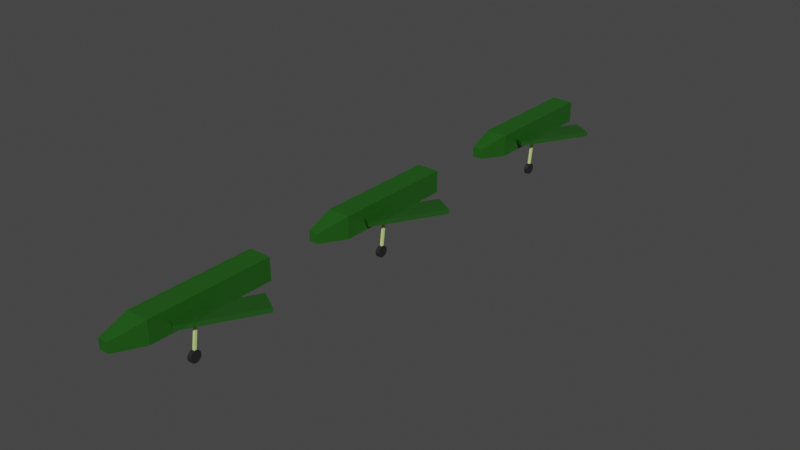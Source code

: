# Source: web-gltf-experiment.blend  (saved by Blender 3.3.6; exported with 4.5.12 LTS)
import bpy
from mathutils import Matrix  # noqa: F401  (used for matrix-valued properties, if any)

bpy.ops.wm.read_factory_settings(use_empty=True)
scene = bpy.context.scene
scene.name = 'Scene'

# ---- materials (node trees are filled in below, after node groups)
mat_material = bpy.data.materials.new('Material')
mat_material.surface_render_method = 'BLENDED'
mat_material.blend_method = 'BLEND'
mat_material.use_backface_culling = True
mat_material.use_transparent_shadow = False
mat_material_003 = bpy.data.materials.new('Material.003')
mat_material_003.use_transparent_shadow = False
mat_material_001 = bpy.data.materials.new('Material.001')
mat_material_001.use_transparent_shadow = False
mat_material_002 = bpy.data.materials.new('Material.002')
mat_material_002.use_transparent_shadow = False

# ---- material node trees
mat_material.use_nodes = True; mat_material.node_tree.nodes.clear()
_N = mat_material.node_tree.nodes; _L = mat_material.node_tree.links
n0 = _N.new('ShaderNodeBsdfPrincipled'); n0.name = 'Principled BSDF'; n0.location = (10, 300)
n0.distribution = 'GGX'
n0.subsurface_method = 'RANDOM_WALK_SKIN'
n0.inputs[0].default_value = (0.01321, 0.09979, 0.007088, 1.0)
n0.inputs[3].default_value = 1.45
n0.inputs[4].default_value = 0.75
n0.inputs[27].default_value = (0.0, 0.0, 0.0, 1.0)
n0.inputs[28].default_value = 1.0
n1 = _N.new('ShaderNodeOutputMaterial'); n1.name = 'Material Output'; n1.location = (300, 300)
_L.new(n0.outputs[0], n1.inputs[0])
n1.is_active_output = True
mat_material_003.use_nodes = True; mat_material_003.node_tree.nodes.clear()
_N = mat_material_003.node_tree.nodes; _L = mat_material_003.node_tree.links
n0 = _N.new('ShaderNodeBsdfPrincipled'); n0.name = 'Principled BSDF'; n0.location = (10, 300)
n0.distribution = 'GGX'
n0.subsurface_method = 'RANDOM_WALK_SKIN'
n0.inputs[0].default_value = (0.01321, 0.09979, 0.007088, 1.0)
n0.inputs[3].default_value = 1.45
n0.inputs[27].default_value = (0.0, 0.0, 0.0, 1.0)
n0.inputs[28].default_value = 1.0
n1 = _N.new('ShaderNodeOutputMaterial'); n1.name = 'Material Output'; n1.location = (300, 300)
_L.new(n0.outputs[0], n1.inputs[0])
n1.is_active_output = True
mat_material_001.use_nodes = True; mat_material_001.node_tree.nodes.clear()
_N = mat_material_001.node_tree.nodes; _L = mat_material_001.node_tree.links
n0 = _N.new('ShaderNodeBsdfPrincipled'); n0.name = 'Principled BSDF'; n0.location = (10, 300)
n0.distribution = 'GGX'
n0.subsurface_method = 'RANDOM_WALK_SKIN'
n0.inputs[0].default_value = (0.6276, 0.8, 0.2725, 1.0)
n0.inputs[3].default_value = 1.45
n0.inputs[27].default_value = (0.0, 0.0, 0.0, 1.0)
n0.inputs[28].default_value = 1.0
n1 = _N.new('ShaderNodeOutputMaterial'); n1.name = 'Material Output'; n1.location = (300, 300)
_L.new(n0.outputs[0], n1.inputs[0])
n1.is_active_output = True
mat_material_002.use_nodes = True; mat_material_002.node_tree.nodes.clear()
_N = mat_material_002.node_tree.nodes; _L = mat_material_002.node_tree.links
n0 = _N.new('ShaderNodeBsdfPrincipled'); n0.name = 'Principled BSDF'; n0.location = (10, 300)
n0.distribution = 'GGX'
n0.subsurface_method = 'RANDOM_WALK_SKIN'
n0.inputs[0].default_value = (0.01855, 0.01855, 0.01855, 1.0)
n0.inputs[3].default_value = 1.45
n0.inputs[27].default_value = (0.0, 0.0, 0.0, 1.0)
n0.inputs[28].default_value = 1.0
n1 = _N.new('ShaderNodeOutputMaterial'); n1.name = 'Material Output'; n1.location = (300, 300)
_L.new(n0.outputs[0], n1.inputs[0])
n1.is_active_output = True

# ---- world
world_world = bpy.data.worlds.new('World'); scene.world = world_world
world_world.use_nodes = True; world_world.node_tree.nodes.clear()
_N = world_world.node_tree.nodes; _L = world_world.node_tree.links
n0 = _N.new('ShaderNodeOutputWorld'); n0.name = 'World Output'; n0.location = (300, 300)
n1 = _N.new('ShaderNodeBackground'); n1.name = 'Background'; n1.location = (10, 300)
n1.inputs[0].default_value = (0.05088, 0.05088, 0.05088, 1.0)
_L.new(n1.outputs[0], n0.inputs[0])
n0.is_active_output = True
world_world.color = (0.05088, 0.05088, 0.05088)
world_world.use_sun_shadow = False
world_world.sun_shadow_jitter_overblur = 0.0

# ---- meshes
me_cube = bpy.data.meshes.new('Cube')
me_cube.from_pydata([(0.2823, 0.1701, -0.03048), (0.2823, 0.1701, 0.03048), (0.006182, 0.3295, -0.03048), (0.006182, 0.3295, 0.03048), (0.8012, 1.069, -0.03048), (0.8012, 1.069, 0.03048), (0.5251, 1.228, -0.03048), (0.5251, 1.228, 0.03048), (0.1359, 0.5542, -0.03048), (0.412, 0.3948, 0.03048), (0.1359, 0.5542, 0.03048), (0.412, 0.3948, -0.03048), (0.1442, 0.2498, -0.03048), (0.1442, 0.2498, 0.03048), (0.6632, 1.149, -0.03048), (0.6632, 1.149, 0.03048), (0.274, 0.4745, -0.03048), (0.274, 0.4745, 0.03048), (0.2823, 0.1701, 0.0), (0.006182, 0.3295, 0.0), (0.5251, 1.228, 0.0), (0.8012, 1.069, 0.0), (0.1359, 0.5542, 0.0), (0.412, 0.3948, 0.0), (0.6632, 1.149, 0.0), (0.1442, 0.2498, 0.0)], [], [(25, 13, 3, 19), (24, 15, 5, 21), (23, 9, 1, 18), (4, 21, 23, 11), (17, 13, 1, 9), (16, 14, 4, 11), (19, 3, 10, 22), (12, 16, 11, 0), (7, 20, 22, 10), (6, 14, 16, 8), (2, 8, 16, 12), (21, 5, 9, 23), (10, 3, 13, 17), (20, 7, 15, 24), (18, 1, 13, 25), (0, 18, 25, 12), (6, 20, 24, 14), (20, 6, 8, 22), (2, 19, 22, 8), (7, 10, 17, 15), (11, 23, 18, 0), (14, 24, 21, 4), (12, 25, 19, 2), (17, 9, 5, 15)])
_uv = me_cube.uv_layers.new(name='UVMap')
_uv.uv.foreach_set('vector', [0.5, 0.125, 0.625, 0.125, 0.625, 0.25, 0.5, 0.25, 0.5, 0.625, 0.625, 0.625, 0.625, 0.75, 0.5, 0.75, 0.5, 0.9375, 0.625, 0.9375, 0.625, 1.0, 0.5, 1.0, 0.375, 0.75, 0.5, 0.75, 0.5, 0.9375, 0.375, 0.9375, 0.8125, 0.625, 0.875, 0.625, 0.875, 0.75, 0.8125, 0.75, 0.1875, 0.625, 0.375, 0.625, 0.375, 0.75, 0.1875, 0.75, 0.5, 0.25, 0.625, 0.25, 0.625, 0.3125, 0.5, 0.3125, 0.125, 0.625, 0.1875, 0.625, 0.1875, 0.75, 0.125, 0.75, 0.625, 0.5, 0.5, 0.5, 0.5, 0.3125, 0.625, 0.3125, 0.375, 0.5, 0.375, 0.625, 0.1875, 0.625, 0.1875, 0.5, 0.125, 0.5, 0.1875, 0.5, 0.1875, 0.625, 0.125, 0.625, 0.5, 0.75, 0.625, 0.75, 0.625, 0.9375, 0.5, 0.9375, 0.8125, 0.5, 0.875, 0.5, 0.875, 0.625, 0.8125, 0.625, 0.5, 0.5, 0.625, 0.5, 0.625, 0.625, 0.5, 0.625, 0.5, 0.0, 0.625, 0.0, 0.625, 0.125, 0.5, 0.125, 0.375, 0.0, 0.5, 0.0, 0.5, 0.125, 0.375, 0.125, 0.375, 0.5, 0.5, 0.5, 0.5, 0.625, 0.375, 0.625, 0.5, 0.5, 0.375, 0.5, 0.375, 0.3125, 0.5, 0.3125, 0.375, 0.25, 0.5, 0.25, 0.5, 0.3125, 0.375, 0.3125, 0.625, 0.5, 0.8125, 0.5, 0.8125, 0.625, 0.625, 0.625, 0.375, 0.9375, 0.5, 0.9375, 0.5, 1.0, 0.375, 1.0, 0.375, 0.625, 0.5, 0.625, 0.5, 0.75, 0.375, 0.75, 0.375, 0.125, 0.5, 0.125, 0.5, 0.25, 0.375, 0.25, 0.8125, 0.625, 0.8125, 0.75, 0.625, 0.75, 0.625, 0.625])
me_cube.materials.append(mat_material)
me_cube.update()
me_cube_001 = bpy.data.meshes.new('Cube.001')
me_cube_001.from_pydata([(-0.1371, -1.067, -0.06815), (-0.1371, -1.067, 0.06815), (-0.3048, 1.067, -0.1515), (-0.3048, 1.067, 0.1515), (0.1371, -1.067, -0.06815), (0.1371, -1.067, 0.06815), (0.3048, 1.067, -0.1515), (0.3048, 1.067, 0.1515), (-0.3048, -0.6313, -0.1515), (-0.3048, -0.6313, 0.1515), (0.3048, -0.6313, -0.1515), (0.3048, -0.6313, 0.1515)], [], [(8, 9, 3, 2), (2, 3, 7, 6), (10, 11, 5, 4), (4, 5, 1, 0), (8, 10, 4, 0), (11, 9, 1, 5), (7, 3, 9, 11), (2, 6, 10, 8), (6, 7, 11, 10), (0, 1, 9, 8)])
_uv = me_cube_001.uv_layers.new(name='UVMap')
_uv.uv.foreach_set('vector', [0.375, 0.05104, 0.625, 0.05104, 0.625, 0.25, 0.375, 0.25, 0.375, 0.25, 0.625, 0.25, 0.625, 0.5, 0.375, 0.5, 0.375, 0.699, 0.625, 0.699, 0.625, 0.75, 0.375, 0.75, 0.375, 0.75, 0.625, 0.75, 0.625, 1.0, 0.375, 1.0, 0.125, 0.699, 0.375, 0.699, 0.375, 0.75, 0.125, 0.75, 0.625, 0.699, 0.875, 0.699, 0.875, 0.75, 0.625, 0.75, 0.625, 0.5, 0.875, 0.5, 0.875, 0.699, 0.625, 0.699, 0.125, 0.5, 0.375, 0.5, 0.375, 0.699, 0.125, 0.699, 0.375, 0.5, 0.625, 0.5, 0.625, 0.699, 0.375, 0.699, 0.375, 0.0, 0.625, 0.0, 0.625, 0.05104, 0.375, 0.05104])
me_cube_001.materials.append(mat_material_003)
me_cube_001.update()
me_cube_002 = bpy.data.meshes.new('Cube.002')
me_cube_002.from_pydata([(-0.01524, -0.01524, -0.4604), (-0.01524, -0.01524, 0.0), (-0.01524, 0.01524, -0.4604), (-0.01524, 0.01524, 0.0), (0.01524, -0.01524, -0.4604), (0.01524, -0.01524, 0.0), (0.01524, 0.01524, -0.4604), (0.01524, 0.01524, 0.0)], [], [(0, 1, 3, 2), (2, 3, 7, 6), (6, 7, 5, 4), (4, 5, 1, 0), (2, 6, 4, 0), (7, 3, 1, 5)])
_uv = me_cube_002.uv_layers.new(name='UVMap')
_uv.uv.foreach_set('vector', [0.375, 0.0, 0.625, 0.0, 0.625, 0.25, 0.375, 0.25, 0.375, 0.25, 0.625, 0.25, 0.625, 0.5, 0.375, 0.5, 0.375, 0.5, 0.625, 0.5, 0.625, 0.75, 0.375, 0.75, 0.375, 0.75, 0.625, 0.75, 0.625, 1.0, 0.375, 1.0, 0.125, 0.5, 0.375, 0.5, 0.375, 0.75, 0.125, 0.75, 0.625, 0.5, 0.875, 0.5, 0.875, 0.75, 0.625, 0.75])
me_cube_002.materials.append(mat_material_001)
me_cube_002.update()
me_cylinder_001 = bpy.data.meshes.new('Cylinder.001')
me_cylinder_001.from_pydata([(2.642e-09, 0.07568, -0.02458), (-1.825e-09, 0.07568, 0.02458), (0.01476, 0.07422, -0.02458), (0.01476, 0.07422, 0.02458), (0.02896, 0.06992, -0.02458), (0.02896, 0.06992, 0.02458), (0.04204, 0.06292, -0.02458), (0.04204, 0.06292, 0.02458), (0.05351, 0.05351, -0.02458), (0.05351, 0.05351, 0.02458), (0.06292, 0.04204, -0.02458), (0.06292, 0.04204, 0.02458), (0.06992, 0.02896, -0.02458), (0.06992, 0.02896, 0.02458), (0.07422, 0.01476, -0.02458), (0.07422, 0.01476, 0.02458), (0.07568, 3.401e-09, -0.02458), (0.07568, -1.067e-09, 0.02458), (0.07422, -0.01476, -0.02458), (0.07422, -0.01476, 0.02458), (0.06992, -0.02896, -0.02458), (0.06992, -0.02896, 0.02458), (0.06292, -0.04204, -0.02458), (0.06292, -0.04204, 0.02458), (0.05351, -0.05351, -0.02458), (0.05351, -0.05351, 0.02458), (0.04204, -0.06292, -0.02458), (0.04204, -0.06292, 0.02458), (0.02896, -0.06992, -0.02458), (0.02896, -0.06992, 0.02458), (0.01476, -0.07422, -0.02458), (0.01476, -0.07422, 0.02458), (2.642e-09, -0.07568, -0.02458), (-1.825e-09, -0.07568, 0.02458), (-0.01476, -0.07422, -0.02458), (-0.01476, -0.07422, 0.02458), (-0.02896, -0.06992, -0.02458), (-0.02896, -0.06992, 0.02458), (-0.04204, -0.06292, -0.02458), (-0.04204, -0.06292, 0.02458), (-0.05351, -0.05351, -0.02458), (-0.05351, -0.05351, 0.02458), (-0.06292, -0.04204, -0.02458), (-0.06292, -0.04204, 0.02458), (-0.06992, -0.02896, -0.02458), (-0.06992, -0.02896, 0.02458), (-0.07422, -0.01476, -0.02458), (-0.07422, -0.01476, 0.02458), (-0.07568, 3.401e-09, -0.02458), (-0.07568, -1.067e-09, 0.02458), (-0.07422, 0.01476, -0.02458), (-0.07422, 0.01476, 0.02458), (-0.06992, 0.02896, -0.02458), (-0.06992, 0.02896, 0.02458), (-0.06292, 0.04204, -0.02458), (-0.06292, 0.04204, 0.02458), (-0.05351, 0.05351, -0.02458), (-0.05351, 0.05351, 0.02458), (-0.04204, 0.06292, -0.02458), (-0.04204, 0.06292, 0.02458), (-0.02896, 0.06992, -0.02458), (-0.02896, 0.06992, 0.02458), (-0.01476, 0.07422, -0.02458), (-0.01476, 0.07422, 0.02458)], [], [(0, 1, 3, 2), (2, 3, 5, 4), (4, 5, 7, 6), (6, 7, 9, 8), (8, 9, 11, 10), (10, 11, 13, 12), (12, 13, 15, 14), (14, 15, 17, 16), (16, 17, 19, 18), (18, 19, 21, 20), (20, 21, 23, 22), (22, 23, 25, 24), (24, 25, 27, 26), (26, 27, 29, 28), (28, 29, 31, 30), (30, 31, 33, 32), (32, 33, 35, 34), (34, 35, 37, 36), (36, 37, 39, 38), (38, 39, 41, 40), (40, 41, 43, 42), (42, 43, 45, 44), (44, 45, 47, 46), (46, 47, 49, 48), (48, 49, 51, 50), (50, 51, 53, 52), (52, 53, 55, 54), (54, 55, 57, 56), (56, 57, 59, 58), (58, 59, 61, 60), (3, 1, 63, 61, 59, 57, 55, 53, 51, 49, 47, 45, 43, 41, 39, 37, 35, 33, 31, 29, 27, 25, 23, 21, 19, 17, 15, 13, 11, 9, 7, 5), (60, 61, 63, 62), (62, 63, 1, 0), (0, 2, 4, 6, 8, 10, 12, 14, 16, 18, 20, 22, 24, 26, 28, 30, 32, 34, 36, 38, 40, 42, 44, 46, 48, 50, 52, 54, 56, 58, 60, 62)])
_uv = me_cylinder_001.uv_layers.new(name='UVMap')
_uv.uv.foreach_set('vector', [1.0, 0.5, 1.0, 1.0, 0.9688, 1.0, 0.9688, 0.5, 0.9688, 0.5, 0.9688, 1.0, 0.9375, 1.0, 0.9375, 0.5, 0.9375, 0.5, 0.9375, 1.0, 0.9062, 1.0, 0.9062, 0.5, 0.9062, 0.5, 0.9062, 1.0, 0.875, 1.0, 0.875, 0.5, 0.875, 0.5, 0.875, 1.0, 0.8438, 1.0, 0.8438, 0.5, 0.8438, 0.5, 0.8438, 1.0, 0.8125, 1.0, 0.8125, 0.5, 0.8125, 0.5, 0.8125, 1.0, 0.7812, 1.0, 0.7812, 0.5, 0.7812, 0.5, 0.7812, 1.0, 0.75, 1.0, 0.75, 0.5, 0.75, 0.5, 0.75, 1.0, 0.7188, 1.0, 0.7188, 0.5, 0.7188, 0.5, 0.7188, 1.0, 0.6875, 1.0, 0.6875, 0.5, 0.6875, 0.5, 0.6875, 1.0, 0.6562, 1.0, 0.6562, 0.5, 0.6562, 0.5, 0.6562, 1.0, 0.625, 1.0, 0.625, 0.5, 0.625, 0.5, 0.625, 1.0, 0.5938, 1.0, 0.5938, 0.5, 0.5938, 0.5, 0.5938, 1.0, 0.5625, 1.0, 0.5625, 0.5, 0.5625, 0.5, 0.5625, 1.0, 0.5312, 1.0, 0.5312, 0.5, 0.5312, 0.5, 0.5312, 1.0, 0.5, 1.0, 0.5, 0.5, 0.5, 0.5, 0.5, 1.0, 0.4688, 1.0, 0.4688, 0.5, 0.4688, 0.5, 0.4688, 1.0, 0.4375, 1.0, 0.4375, 0.5, 0.4375, 0.5, 0.4375, 1.0, 0.4062, 1.0, 0.4062, 0.5, 0.4062, 0.5, 0.4062, 1.0, 0.375, 1.0, 0.375, 0.5, 0.375, 0.5, 0.375, 1.0, 0.3438, 1.0, 0.3438, 0.5, 0.3438, 0.5, 0.3438, 1.0, 0.3125, 1.0, 0.3125, 0.5, 0.3125, 0.5, 0.3125, 1.0, 0.2812, 1.0, 0.2812, 0.5, 0.2812, 0.5, 0.2812, 1.0, 0.25, 1.0, 0.25, 0.5, 0.25, 0.5, 0.25, 1.0, 0.2188, 1.0, 0.2188, 0.5, 0.2188, 0.5, 0.2188, 1.0, 0.1875, 1.0, 0.1875, 0.5, 0.1875, 0.5, 0.1875, 1.0, 0.1562, 1.0, 0.1562, 0.5, 0.1562, 0.5, 0.1562, 1.0, 0.125, 1.0, 0.125, 0.5, 0.125, 0.5, 0.125, 1.0, 0.09375, 1.0, 0.09375, 0.5, 0.09375, 0.5, 0.09375, 1.0, 0.0625, 1.0, 0.0625, 0.5, 0.2968, 0.4854, 0.25, 0.49, 0.2032, 0.4854, 0.1582, 0.4717, 0.1167, 0.4496, 0.08029, 0.4197, 0.05045, 0.3833, 0.02827, 0.3418, 0.01461, 0.2968, 0.01, 0.25, 0.01461, 0.2032, 0.02827, 0.1582, 0.05045, 0.1167, 0.08029, 0.08029, 0.1167, 0.05045, 0.1582, 0.02827, 0.2032, 0.01461, 0.25, 0.01, 0.2968, 0.01461, 0.3418, 0.02827, 0.3833, 0.05045, 0.4197, 0.08029, 0.4496, 0.1167, 0.4717, 0.1582, 0.4854, 0.2032, 0.49, 0.25, 0.4854, 0.2968, 0.4717, 0.3418, 0.4496, 0.3833, 0.4197, 0.4197, 0.3833, 0.4496, 0.3418, 0.4717, 0.0625, 0.5, 0.0625, 1.0, 0.03125, 1.0, 0.03125, 0.5, 0.03125, 0.5, 0.03125, 1.0, 0.0, 1.0, 0.0, 0.5, 0.75, 0.49, 0.7968, 0.4854, 0.8418, 0.4717, 0.8833, 0.4496, 0.9197, 0.4197, 0.9496, 0.3833, 0.9717, 0.3418, 0.9854, 0.2968, 0.99, 0.25, 0.9854, 0.2032, 0.9717, 0.1582, 0.9496, 0.1167, 0.9197, 0.08029, 0.8833, 0.05045, 0.8418, 0.02827, 0.7968, 0.01461, 0.75, 0.01, 0.7032, 0.01461, 0.6582, 0.02827, 0.6167, 0.05045, 0.5803, 0.08029, 0.5504, 0.1167, 0.5283, 0.1582, 0.5146, 0.2032, 0.51, 0.25, 0.5146, 0.2968, 0.5283, 0.3418, 0.5504, 0.3833, 0.5803, 0.4197, 0.6167, 0.4496, 0.6582, 0.4717, 0.7032, 0.4854])
me_cylinder_001.materials.append(mat_material_002)
me_cylinder_001.update()
me_cube_003 = bpy.data.meshes.new('Cube.003')
me_cube_003.from_pydata([(0.2823, 0.1701, -0.03048), (0.2823, 0.1701, 0.03048), (0.006182, 0.3295, -0.03048), (0.006182, 0.3295, 0.03048), (0.8012, 1.069, -0.03048), (0.8012, 1.069, 0.03048), (0.5251, 1.228, -0.03048), (0.5251, 1.228, 0.03048), (0.1359, 0.5542, -0.03048), (0.412, 0.3948, 0.03048), (0.1359, 0.5542, 0.03048), (0.412, 0.3948, -0.03048), (0.1442, 0.2498, -0.03048), (0.1442, 0.2498, 0.03048), (0.6632, 1.149, -0.03048), (0.6632, 1.149, 0.03048), (0.274, 0.4745, -0.03048), (0.274, 0.4745, 0.03048), (0.2823, 0.1701, 0.0), (0.006182, 0.3295, 0.0), (0.5251, 1.228, 0.0), (0.8012, 1.069, 0.0), (0.1359, 0.5542, 0.0), (0.412, 0.3948, 0.0), (0.6632, 1.149, 0.0), (0.1442, 0.2498, 0.0)], [], [(25, 13, 3, 19), (24, 15, 5, 21), (23, 9, 1, 18), (4, 21, 23, 11), (17, 13, 1, 9), (16, 14, 4, 11), (19, 3, 10, 22), (12, 16, 11, 0), (7, 20, 22, 10), (6, 14, 16, 8), (2, 8, 16, 12), (21, 5, 9, 23), (10, 3, 13, 17), (20, 7, 15, 24), (18, 1, 13, 25), (0, 18, 25, 12), (6, 20, 24, 14), (20, 6, 8, 22), (2, 19, 22, 8), (7, 10, 17, 15), (11, 23, 18, 0), (14, 24, 21, 4), (12, 25, 19, 2), (17, 9, 5, 15)])
_uv = me_cube_003.uv_layers.new(name='UVMap')
_uv.uv.foreach_set('vector', [0.5, 0.125, 0.625, 0.125, 0.625, 0.25, 0.5, 0.25, 0.5, 0.625, 0.625, 0.625, 0.625, 0.75, 0.5, 0.75, 0.5, 0.9375, 0.625, 0.9375, 0.625, 1.0, 0.5, 1.0, 0.375, 0.75, 0.5, 0.75, 0.5, 0.9375, 0.375, 0.9375, 0.8125, 0.625, 0.875, 0.625, 0.875, 0.75, 0.8125, 0.75, 0.1875, 0.625, 0.375, 0.625, 0.375, 0.75, 0.1875, 0.75, 0.5, 0.25, 0.625, 0.25, 0.625, 0.3125, 0.5, 0.3125, 0.125, 0.625, 0.1875, 0.625, 0.1875, 0.75, 0.125, 0.75, 0.625, 0.5, 0.5, 0.5, 0.5, 0.3125, 0.625, 0.3125, 0.375, 0.5, 0.375, 0.625, 0.1875, 0.625, 0.1875, 0.5, 0.125, 0.5, 0.1875, 0.5, 0.1875, 0.625, 0.125, 0.625, 0.5, 0.75, 0.625, 0.75, 0.625, 0.9375, 0.5, 0.9375, 0.8125, 0.5, 0.875, 0.5, 0.875, 0.625, 0.8125, 0.625, 0.5, 0.5, 0.625, 0.5, 0.625, 0.625, 0.5, 0.625, 0.5, 0.0, 0.625, 0.0, 0.625, 0.125, 0.5, 0.125, 0.375, 0.0, 0.5, 0.0, 0.5, 0.125, 0.375, 0.125, 0.375, 0.5, 0.5, 0.5, 0.5, 0.625, 0.375, 0.625, 0.5, 0.5, 0.375, 0.5, 0.375, 0.3125, 0.5, 0.3125, 0.375, 0.25, 0.5, 0.25, 0.5, 0.3125, 0.375, 0.3125, 0.625, 0.5, 0.8125, 0.5, 0.8125, 0.625, 0.625, 0.625, 0.375, 0.9375, 0.5, 0.9375, 0.5, 1.0, 0.375, 1.0, 0.375, 0.625, 0.5, 0.625, 0.5, 0.75, 0.375, 0.75, 0.375, 0.125, 0.5, 0.125, 0.5, 0.25, 0.375, 0.25, 0.8125, 0.625, 0.8125, 0.75, 0.625, 0.75, 0.625, 0.625])
me_cube_003.materials.append(mat_material)
me_cube_003.update()
me_cube_004 = bpy.data.meshes.new('Cube.004')
me_cube_004.from_pydata([(-0.1371, -1.067, -0.06815), (-0.1371, -1.067, 0.06815), (-0.3048, 1.067, -0.1515), (-0.3048, 1.067, 0.1515), (0.1371, -1.067, -0.06815), (0.1371, -1.067, 0.06815), (0.3048, 1.067, -0.1515), (0.3048, 1.067, 0.1515), (-0.3048, -0.6313, -0.1515), (-0.3048, -0.6313, 0.1515), (0.3048, -0.6313, -0.1515), (0.3048, -0.6313, 0.1515)], [], [(8, 9, 3, 2), (2, 3, 7, 6), (10, 11, 5, 4), (4, 5, 1, 0), (8, 10, 4, 0), (11, 9, 1, 5), (7, 3, 9, 11), (2, 6, 10, 8), (6, 7, 11, 10), (0, 1, 9, 8)])
_uv = me_cube_004.uv_layers.new(name='UVMap')
_uv.uv.foreach_set('vector', [0.375, 0.05104, 0.625, 0.05104, 0.625, 0.25, 0.375, 0.25, 0.375, 0.25, 0.625, 0.25, 0.625, 0.5, 0.375, 0.5, 0.375, 0.699, 0.625, 0.699, 0.625, 0.75, 0.375, 0.75, 0.375, 0.75, 0.625, 0.75, 0.625, 1.0, 0.375, 1.0, 0.125, 0.699, 0.375, 0.699, 0.375, 0.75, 0.125, 0.75, 0.625, 0.699, 0.875, 0.699, 0.875, 0.75, 0.625, 0.75, 0.625, 0.5, 0.875, 0.5, 0.875, 0.699, 0.625, 0.699, 0.125, 0.5, 0.375, 0.5, 0.375, 0.699, 0.125, 0.699, 0.375, 0.5, 0.625, 0.5, 0.625, 0.699, 0.375, 0.699, 0.375, 0.0, 0.625, 0.0, 0.625, 0.05104, 0.375, 0.05104])
me_cube_004.materials.append(mat_material_003)
me_cube_004.update()
me_cube_005 = bpy.data.meshes.new('Cube.005')
me_cube_005.from_pydata([(-0.01524, -0.01524, -0.4604), (-0.01524, -0.01524, 0.0), (-0.01524, 0.01524, -0.4604), (-0.01524, 0.01524, 0.0), (0.01524, -0.01524, -0.4604), (0.01524, -0.01524, 0.0), (0.01524, 0.01524, -0.4604), (0.01524, 0.01524, 0.0)], [], [(0, 1, 3, 2), (2, 3, 7, 6), (6, 7, 5, 4), (4, 5, 1, 0), (2, 6, 4, 0), (7, 3, 1, 5)])
_uv = me_cube_005.uv_layers.new(name='UVMap')
_uv.uv.foreach_set('vector', [0.375, 0.0, 0.625, 0.0, 0.625, 0.25, 0.375, 0.25, 0.375, 0.25, 0.625, 0.25, 0.625, 0.5, 0.375, 0.5, 0.375, 0.5, 0.625, 0.5, 0.625, 0.75, 0.375, 0.75, 0.375, 0.75, 0.625, 0.75, 0.625, 1.0, 0.375, 1.0, 0.125, 0.5, 0.375, 0.5, 0.375, 0.75, 0.125, 0.75, 0.625, 0.5, 0.875, 0.5, 0.875, 0.75, 0.625, 0.75])
me_cube_005.materials.append(mat_material_001)
me_cube_005.update()
me_cylinder_002 = bpy.data.meshes.new('Cylinder.002')
me_cylinder_002.from_pydata([(2.642e-09, 0.07568, -0.02458), (-1.825e-09, 0.07568, 0.02458), (0.01476, 0.07422, -0.02458), (0.01476, 0.07422, 0.02458), (0.02896, 0.06992, -0.02458), (0.02896, 0.06992, 0.02458), (0.04204, 0.06292, -0.02458), (0.04204, 0.06292, 0.02458), (0.05351, 0.05351, -0.02458), (0.05351, 0.05351, 0.02458), (0.06292, 0.04204, -0.02458), (0.06292, 0.04204, 0.02458), (0.06992, 0.02896, -0.02458), (0.06992, 0.02896, 0.02458), (0.07422, 0.01476, -0.02458), (0.07422, 0.01476, 0.02458), (0.07568, 3.401e-09, -0.02458), (0.07568, -1.067e-09, 0.02458), (0.07422, -0.01476, -0.02458), (0.07422, -0.01476, 0.02458), (0.06992, -0.02896, -0.02458), (0.06992, -0.02896, 0.02458), (0.06292, -0.04204, -0.02458), (0.06292, -0.04204, 0.02458), (0.05351, -0.05351, -0.02458), (0.05351, -0.05351, 0.02458), (0.04204, -0.06292, -0.02458), (0.04204, -0.06292, 0.02458), (0.02896, -0.06992, -0.02458), (0.02896, -0.06992, 0.02458), (0.01476, -0.07422, -0.02458), (0.01476, -0.07422, 0.02458), (2.642e-09, -0.07568, -0.02458), (-1.825e-09, -0.07568, 0.02458), (-0.01476, -0.07422, -0.02458), (-0.01476, -0.07422, 0.02458), (-0.02896, -0.06992, -0.02458), (-0.02896, -0.06992, 0.02458), (-0.04204, -0.06292, -0.02458), (-0.04204, -0.06292, 0.02458), (-0.05351, -0.05351, -0.02458), (-0.05351, -0.05351, 0.02458), (-0.06292, -0.04204, -0.02458), (-0.06292, -0.04204, 0.02458), (-0.06992, -0.02896, -0.02458), (-0.06992, -0.02896, 0.02458), (-0.07422, -0.01476, -0.02458), (-0.07422, -0.01476, 0.02458), (-0.07568, 3.401e-09, -0.02458), (-0.07568, -1.067e-09, 0.02458), (-0.07422, 0.01476, -0.02458), (-0.07422, 0.01476, 0.02458), (-0.06992, 0.02896, -0.02458), (-0.06992, 0.02896, 0.02458), (-0.06292, 0.04204, -0.02458), (-0.06292, 0.04204, 0.02458), (-0.05351, 0.05351, -0.02458), (-0.05351, 0.05351, 0.02458), (-0.04204, 0.06292, -0.02458), (-0.04204, 0.06292, 0.02458), (-0.02896, 0.06992, -0.02458), (-0.02896, 0.06992, 0.02458), (-0.01476, 0.07422, -0.02458), (-0.01476, 0.07422, 0.02458)], [], [(0, 1, 3, 2), (2, 3, 5, 4), (4, 5, 7, 6), (6, 7, 9, 8), (8, 9, 11, 10), (10, 11, 13, 12), (12, 13, 15, 14), (14, 15, 17, 16), (16, 17, 19, 18), (18, 19, 21, 20), (20, 21, 23, 22), (22, 23, 25, 24), (24, 25, 27, 26), (26, 27, 29, 28), (28, 29, 31, 30), (30, 31, 33, 32), (32, 33, 35, 34), (34, 35, 37, 36), (36, 37, 39, 38), (38, 39, 41, 40), (40, 41, 43, 42), (42, 43, 45, 44), (44, 45, 47, 46), (46, 47, 49, 48), (48, 49, 51, 50), (50, 51, 53, 52), (52, 53, 55, 54), (54, 55, 57, 56), (56, 57, 59, 58), (58, 59, 61, 60), (3, 1, 63, 61, 59, 57, 55, 53, 51, 49, 47, 45, 43, 41, 39, 37, 35, 33, 31, 29, 27, 25, 23, 21, 19, 17, 15, 13, 11, 9, 7, 5), (60, 61, 63, 62), (62, 63, 1, 0), (0, 2, 4, 6, 8, 10, 12, 14, 16, 18, 20, 22, 24, 26, 28, 30, 32, 34, 36, 38, 40, 42, 44, 46, 48, 50, 52, 54, 56, 58, 60, 62)])
_uv = me_cylinder_002.uv_layers.new(name='UVMap')
_uv.uv.foreach_set('vector', [1.0, 0.5, 1.0, 1.0, 0.9688, 1.0, 0.9688, 0.5, 0.9688, 0.5, 0.9688, 1.0, 0.9375, 1.0, 0.9375, 0.5, 0.9375, 0.5, 0.9375, 1.0, 0.9062, 1.0, 0.9062, 0.5, 0.9062, 0.5, 0.9062, 1.0, 0.875, 1.0, 0.875, 0.5, 0.875, 0.5, 0.875, 1.0, 0.8438, 1.0, 0.8438, 0.5, 0.8438, 0.5, 0.8438, 1.0, 0.8125, 1.0, 0.8125, 0.5, 0.8125, 0.5, 0.8125, 1.0, 0.7812, 1.0, 0.7812, 0.5, 0.7812, 0.5, 0.7812, 1.0, 0.75, 1.0, 0.75, 0.5, 0.75, 0.5, 0.75, 1.0, 0.7188, 1.0, 0.7188, 0.5, 0.7188, 0.5, 0.7188, 1.0, 0.6875, 1.0, 0.6875, 0.5, 0.6875, 0.5, 0.6875, 1.0, 0.6562, 1.0, 0.6562, 0.5, 0.6562, 0.5, 0.6562, 1.0, 0.625, 1.0, 0.625, 0.5, 0.625, 0.5, 0.625, 1.0, 0.5938, 1.0, 0.5938, 0.5, 0.5938, 0.5, 0.5938, 1.0, 0.5625, 1.0, 0.5625, 0.5, 0.5625, 0.5, 0.5625, 1.0, 0.5312, 1.0, 0.5312, 0.5, 0.5312, 0.5, 0.5312, 1.0, 0.5, 1.0, 0.5, 0.5, 0.5, 0.5, 0.5, 1.0, 0.4688, 1.0, 0.4688, 0.5, 0.4688, 0.5, 0.4688, 1.0, 0.4375, 1.0, 0.4375, 0.5, 0.4375, 0.5, 0.4375, 1.0, 0.4062, 1.0, 0.4062, 0.5, 0.4062, 0.5, 0.4062, 1.0, 0.375, 1.0, 0.375, 0.5, 0.375, 0.5, 0.375, 1.0, 0.3438, 1.0, 0.3438, 0.5, 0.3438, 0.5, 0.3438, 1.0, 0.3125, 1.0, 0.3125, 0.5, 0.3125, 0.5, 0.3125, 1.0, 0.2812, 1.0, 0.2812, 0.5, 0.2812, 0.5, 0.2812, 1.0, 0.25, 1.0, 0.25, 0.5, 0.25, 0.5, 0.25, 1.0, 0.2188, 1.0, 0.2188, 0.5, 0.2188, 0.5, 0.2188, 1.0, 0.1875, 1.0, 0.1875, 0.5, 0.1875, 0.5, 0.1875, 1.0, 0.1562, 1.0, 0.1562, 0.5, 0.1562, 0.5, 0.1562, 1.0, 0.125, 1.0, 0.125, 0.5, 0.125, 0.5, 0.125, 1.0, 0.09375, 1.0, 0.09375, 0.5, 0.09375, 0.5, 0.09375, 1.0, 0.0625, 1.0, 0.0625, 0.5, 0.2968, 0.4854, 0.25, 0.49, 0.2032, 0.4854, 0.1582, 0.4717, 0.1167, 0.4496, 0.08029, 0.4197, 0.05045, 0.3833, 0.02827, 0.3418, 0.01461, 0.2968, 0.01, 0.25, 0.01461, 0.2032, 0.02827, 0.1582, 0.05045, 0.1167, 0.08029, 0.08029, 0.1167, 0.05045, 0.1582, 0.02827, 0.2032, 0.01461, 0.25, 0.01, 0.2968, 0.01461, 0.3418, 0.02827, 0.3833, 0.05045, 0.4197, 0.08029, 0.4496, 0.1167, 0.4717, 0.1582, 0.4854, 0.2032, 0.49, 0.25, 0.4854, 0.2968, 0.4717, 0.3418, 0.4496, 0.3833, 0.4197, 0.4197, 0.3833, 0.4496, 0.3418, 0.4717, 0.0625, 0.5, 0.0625, 1.0, 0.03125, 1.0, 0.03125, 0.5, 0.03125, 0.5, 0.03125, 1.0, 0.0, 1.0, 0.0, 0.5, 0.75, 0.49, 0.7968, 0.4854, 0.8418, 0.4717, 0.8833, 0.4496, 0.9197, 0.4197, 0.9496, 0.3833, 0.9717, 0.3418, 0.9854, 0.2968, 0.99, 0.25, 0.9854, 0.2032, 0.9717, 0.1582, 0.9496, 0.1167, 0.9197, 0.08029, 0.8833, 0.05045, 0.8418, 0.02827, 0.7968, 0.01461, 0.75, 0.01, 0.7032, 0.01461, 0.6582, 0.02827, 0.6167, 0.05045, 0.5803, 0.08029, 0.5504, 0.1167, 0.5283, 0.1582, 0.5146, 0.2032, 0.51, 0.25, 0.5146, 0.2968, 0.5283, 0.3418, 0.5504, 0.3833, 0.5803, 0.4197, 0.6167, 0.4496, 0.6582, 0.4717, 0.7032, 0.4854])
me_cylinder_002.materials.append(mat_material_002)
me_cylinder_002.update()
me_cube_006 = bpy.data.meshes.new('Cube.006')
me_cube_006.from_pydata([(0.2823, 0.1701, -0.03048), (0.2823, 0.1701, 0.03048), (0.006182, 0.3295, -0.03048), (0.006182, 0.3295, 0.03048), (0.8012, 1.069, -0.03048), (0.8012, 1.069, 0.03048), (0.5251, 1.228, -0.03048), (0.5251, 1.228, 0.03048), (0.1359, 0.5542, -0.03048), (0.412, 0.3948, 0.03048), (0.1359, 0.5542, 0.03048), (0.412, 0.3948, -0.03048), (0.1442, 0.2498, -0.03048), (0.1442, 0.2498, 0.03048), (0.6632, 1.149, -0.03048), (0.6632, 1.149, 0.03048), (0.274, 0.4745, -0.03048), (0.274, 0.4745, 0.03048), (0.2823, 0.1701, 0.0), (0.006182, 0.3295, 0.0), (0.5251, 1.228, 0.0), (0.8012, 1.069, 0.0), (0.1359, 0.5542, 0.0), (0.412, 0.3948, 0.0), (0.6632, 1.149, 0.0), (0.1442, 0.2498, 0.0)], [], [(25, 13, 3, 19), (24, 15, 5, 21), (23, 9, 1, 18), (4, 21, 23, 11), (17, 13, 1, 9), (16, 14, 4, 11), (19, 3, 10, 22), (12, 16, 11, 0), (7, 20, 22, 10), (6, 14, 16, 8), (2, 8, 16, 12), (21, 5, 9, 23), (10, 3, 13, 17), (20, 7, 15, 24), (18, 1, 13, 25), (0, 18, 25, 12), (6, 20, 24, 14), (20, 6, 8, 22), (2, 19, 22, 8), (7, 10, 17, 15), (11, 23, 18, 0), (14, 24, 21, 4), (12, 25, 19, 2), (17, 9, 5, 15)])
_uv = me_cube_006.uv_layers.new(name='UVMap')
_uv.uv.foreach_set('vector', [0.5, 0.125, 0.625, 0.125, 0.625, 0.25, 0.5, 0.25, 0.5, 0.625, 0.625, 0.625, 0.625, 0.75, 0.5, 0.75, 0.5, 0.9375, 0.625, 0.9375, 0.625, 1.0, 0.5, 1.0, 0.375, 0.75, 0.5, 0.75, 0.5, 0.9375, 0.375, 0.9375, 0.8125, 0.625, 0.875, 0.625, 0.875, 0.75, 0.8125, 0.75, 0.1875, 0.625, 0.375, 0.625, 0.375, 0.75, 0.1875, 0.75, 0.5, 0.25, 0.625, 0.25, 0.625, 0.3125, 0.5, 0.3125, 0.125, 0.625, 0.1875, 0.625, 0.1875, 0.75, 0.125, 0.75, 0.625, 0.5, 0.5, 0.5, 0.5, 0.3125, 0.625, 0.3125, 0.375, 0.5, 0.375, 0.625, 0.1875, 0.625, 0.1875, 0.5, 0.125, 0.5, 0.1875, 0.5, 0.1875, 0.625, 0.125, 0.625, 0.5, 0.75, 0.625, 0.75, 0.625, 0.9375, 0.5, 0.9375, 0.8125, 0.5, 0.875, 0.5, 0.875, 0.625, 0.8125, 0.625, 0.5, 0.5, 0.625, 0.5, 0.625, 0.625, 0.5, 0.625, 0.5, 0.0, 0.625, 0.0, 0.625, 0.125, 0.5, 0.125, 0.375, 0.0, 0.5, 0.0, 0.5, 0.125, 0.375, 0.125, 0.375, 0.5, 0.5, 0.5, 0.5, 0.625, 0.375, 0.625, 0.5, 0.5, 0.375, 0.5, 0.375, 0.3125, 0.5, 0.3125, 0.375, 0.25, 0.5, 0.25, 0.5, 0.3125, 0.375, 0.3125, 0.625, 0.5, 0.8125, 0.5, 0.8125, 0.625, 0.625, 0.625, 0.375, 0.9375, 0.5, 0.9375, 0.5, 1.0, 0.375, 1.0, 0.375, 0.625, 0.5, 0.625, 0.5, 0.75, 0.375, 0.75, 0.375, 0.125, 0.5, 0.125, 0.5, 0.25, 0.375, 0.25, 0.8125, 0.625, 0.8125, 0.75, 0.625, 0.75, 0.625, 0.625])
me_cube_006.materials.append(mat_material)
me_cube_006.update()
me_cube_007 = bpy.data.meshes.new('Cube.007')
me_cube_007.from_pydata([(-0.1371, -1.067, -0.06815), (-0.1371, -1.067, 0.06815), (-0.3048, 1.067, -0.1515), (-0.3048, 1.067, 0.1515), (0.1371, -1.067, -0.06815), (0.1371, -1.067, 0.06815), (0.3048, 1.067, -0.1515), (0.3048, 1.067, 0.1515), (-0.3048, -0.6313, -0.1515), (-0.3048, -0.6313, 0.1515), (0.3048, -0.6313, -0.1515), (0.3048, -0.6313, 0.1515)], [], [(8, 9, 3, 2), (2, 3, 7, 6), (10, 11, 5, 4), (4, 5, 1, 0), (8, 10, 4, 0), (11, 9, 1, 5), (7, 3, 9, 11), (2, 6, 10, 8), (6, 7, 11, 10), (0, 1, 9, 8)])
_uv = me_cube_007.uv_layers.new(name='UVMap')
_uv.uv.foreach_set('vector', [0.375, 0.05104, 0.625, 0.05104, 0.625, 0.25, 0.375, 0.25, 0.375, 0.25, 0.625, 0.25, 0.625, 0.5, 0.375, 0.5, 0.375, 0.699, 0.625, 0.699, 0.625, 0.75, 0.375, 0.75, 0.375, 0.75, 0.625, 0.75, 0.625, 1.0, 0.375, 1.0, 0.125, 0.699, 0.375, 0.699, 0.375, 0.75, 0.125, 0.75, 0.625, 0.699, 0.875, 0.699, 0.875, 0.75, 0.625, 0.75, 0.625, 0.5, 0.875, 0.5, 0.875, 0.699, 0.625, 0.699, 0.125, 0.5, 0.375, 0.5, 0.375, 0.699, 0.125, 0.699, 0.375, 0.5, 0.625, 0.5, 0.625, 0.699, 0.375, 0.699, 0.375, 0.0, 0.625, 0.0, 0.625, 0.05104, 0.375, 0.05104])
me_cube_007.materials.append(mat_material_003)
me_cube_007.update()
me_cube_008 = bpy.data.meshes.new('Cube.008')
me_cube_008.from_pydata([(-0.01524, -0.01524, -0.4604), (-0.01524, -0.01524, 0.0), (-0.01524, 0.01524, -0.4604), (-0.01524, 0.01524, 0.0), (0.01524, -0.01524, -0.4604), (0.01524, -0.01524, 0.0), (0.01524, 0.01524, -0.4604), (0.01524, 0.01524, 0.0)], [], [(0, 1, 3, 2), (2, 3, 7, 6), (6, 7, 5, 4), (4, 5, 1, 0), (2, 6, 4, 0), (7, 3, 1, 5)])
_uv = me_cube_008.uv_layers.new(name='UVMap')
_uv.uv.foreach_set('vector', [0.375, 0.0, 0.625, 0.0, 0.625, 0.25, 0.375, 0.25, 0.375, 0.25, 0.625, 0.25, 0.625, 0.5, 0.375, 0.5, 0.375, 0.5, 0.625, 0.5, 0.625, 0.75, 0.375, 0.75, 0.375, 0.75, 0.625, 0.75, 0.625, 1.0, 0.375, 1.0, 0.125, 0.5, 0.375, 0.5, 0.375, 0.75, 0.125, 0.75, 0.625, 0.5, 0.875, 0.5, 0.875, 0.75, 0.625, 0.75])
me_cube_008.materials.append(mat_material_001)
me_cube_008.update()
me_cylinder_003 = bpy.data.meshes.new('Cylinder.003')
me_cylinder_003.from_pydata([(2.642e-09, 0.07568, -0.02458), (-1.825e-09, 0.07568, 0.02458), (0.01476, 0.07422, -0.02458), (0.01476, 0.07422, 0.02458), (0.02896, 0.06992, -0.02458), (0.02896, 0.06992, 0.02458), (0.04204, 0.06292, -0.02458), (0.04204, 0.06292, 0.02458), (0.05351, 0.05351, -0.02458), (0.05351, 0.05351, 0.02458), (0.06292, 0.04204, -0.02458), (0.06292, 0.04204, 0.02458), (0.06992, 0.02896, -0.02458), (0.06992, 0.02896, 0.02458), (0.07422, 0.01476, -0.02458), (0.07422, 0.01476, 0.02458), (0.07568, 3.401e-09, -0.02458), (0.07568, -1.067e-09, 0.02458), (0.07422, -0.01476, -0.02458), (0.07422, -0.01476, 0.02458), (0.06992, -0.02896, -0.02458), (0.06992, -0.02896, 0.02458), (0.06292, -0.04204, -0.02458), (0.06292, -0.04204, 0.02458), (0.05351, -0.05351, -0.02458), (0.05351, -0.05351, 0.02458), (0.04204, -0.06292, -0.02458), (0.04204, -0.06292, 0.02458), (0.02896, -0.06992, -0.02458), (0.02896, -0.06992, 0.02458), (0.01476, -0.07422, -0.02458), (0.01476, -0.07422, 0.02458), (2.642e-09, -0.07568, -0.02458), (-1.825e-09, -0.07568, 0.02458), (-0.01476, -0.07422, -0.02458), (-0.01476, -0.07422, 0.02458), (-0.02896, -0.06992, -0.02458), (-0.02896, -0.06992, 0.02458), (-0.04204, -0.06292, -0.02458), (-0.04204, -0.06292, 0.02458), (-0.05351, -0.05351, -0.02458), (-0.05351, -0.05351, 0.02458), (-0.06292, -0.04204, -0.02458), (-0.06292, -0.04204, 0.02458), (-0.06992, -0.02896, -0.02458), (-0.06992, -0.02896, 0.02458), (-0.07422, -0.01476, -0.02458), (-0.07422, -0.01476, 0.02458), (-0.07568, 3.401e-09, -0.02458), (-0.07568, -1.067e-09, 0.02458), (-0.07422, 0.01476, -0.02458), (-0.07422, 0.01476, 0.02458), (-0.06992, 0.02896, -0.02458), (-0.06992, 0.02896, 0.02458), (-0.06292, 0.04204, -0.02458), (-0.06292, 0.04204, 0.02458), (-0.05351, 0.05351, -0.02458), (-0.05351, 0.05351, 0.02458), (-0.04204, 0.06292, -0.02458), (-0.04204, 0.06292, 0.02458), (-0.02896, 0.06992, -0.02458), (-0.02896, 0.06992, 0.02458), (-0.01476, 0.07422, -0.02458), (-0.01476, 0.07422, 0.02458)], [], [(0, 1, 3, 2), (2, 3, 5, 4), (4, 5, 7, 6), (6, 7, 9, 8), (8, 9, 11, 10), (10, 11, 13, 12), (12, 13, 15, 14), (14, 15, 17, 16), (16, 17, 19, 18), (18, 19, 21, 20), (20, 21, 23, 22), (22, 23, 25, 24), (24, 25, 27, 26), (26, 27, 29, 28), (28, 29, 31, 30), (30, 31, 33, 32), (32, 33, 35, 34), (34, 35, 37, 36), (36, 37, 39, 38), (38, 39, 41, 40), (40, 41, 43, 42), (42, 43, 45, 44), (44, 45, 47, 46), (46, 47, 49, 48), (48, 49, 51, 50), (50, 51, 53, 52), (52, 53, 55, 54), (54, 55, 57, 56), (56, 57, 59, 58), (58, 59, 61, 60), (3, 1, 63, 61, 59, 57, 55, 53, 51, 49, 47, 45, 43, 41, 39, 37, 35, 33, 31, 29, 27, 25, 23, 21, 19, 17, 15, 13, 11, 9, 7, 5), (60, 61, 63, 62), (62, 63, 1, 0), (0, 2, 4, 6, 8, 10, 12, 14, 16, 18, 20, 22, 24, 26, 28, 30, 32, 34, 36, 38, 40, 42, 44, 46, 48, 50, 52, 54, 56, 58, 60, 62)])
_uv = me_cylinder_003.uv_layers.new(name='UVMap')
_uv.uv.foreach_set('vector', [1.0, 0.5, 1.0, 1.0, 0.9688, 1.0, 0.9688, 0.5, 0.9688, 0.5, 0.9688, 1.0, 0.9375, 1.0, 0.9375, 0.5, 0.9375, 0.5, 0.9375, 1.0, 0.9062, 1.0, 0.9062, 0.5, 0.9062, 0.5, 0.9062, 1.0, 0.875, 1.0, 0.875, 0.5, 0.875, 0.5, 0.875, 1.0, 0.8438, 1.0, 0.8438, 0.5, 0.8438, 0.5, 0.8438, 1.0, 0.8125, 1.0, 0.8125, 0.5, 0.8125, 0.5, 0.8125, 1.0, 0.7812, 1.0, 0.7812, 0.5, 0.7812, 0.5, 0.7812, 1.0, 0.75, 1.0, 0.75, 0.5, 0.75, 0.5, 0.75, 1.0, 0.7188, 1.0, 0.7188, 0.5, 0.7188, 0.5, 0.7188, 1.0, 0.6875, 1.0, 0.6875, 0.5, 0.6875, 0.5, 0.6875, 1.0, 0.6562, 1.0, 0.6562, 0.5, 0.6562, 0.5, 0.6562, 1.0, 0.625, 1.0, 0.625, 0.5, 0.625, 0.5, 0.625, 1.0, 0.5938, 1.0, 0.5938, 0.5, 0.5938, 0.5, 0.5938, 1.0, 0.5625, 1.0, 0.5625, 0.5, 0.5625, 0.5, 0.5625, 1.0, 0.5312, 1.0, 0.5312, 0.5, 0.5312, 0.5, 0.5312, 1.0, 0.5, 1.0, 0.5, 0.5, 0.5, 0.5, 0.5, 1.0, 0.4688, 1.0, 0.4688, 0.5, 0.4688, 0.5, 0.4688, 1.0, 0.4375, 1.0, 0.4375, 0.5, 0.4375, 0.5, 0.4375, 1.0, 0.4062, 1.0, 0.4062, 0.5, 0.4062, 0.5, 0.4062, 1.0, 0.375, 1.0, 0.375, 0.5, 0.375, 0.5, 0.375, 1.0, 0.3438, 1.0, 0.3438, 0.5, 0.3438, 0.5, 0.3438, 1.0, 0.3125, 1.0, 0.3125, 0.5, 0.3125, 0.5, 0.3125, 1.0, 0.2812, 1.0, 0.2812, 0.5, 0.2812, 0.5, 0.2812, 1.0, 0.25, 1.0, 0.25, 0.5, 0.25, 0.5, 0.25, 1.0, 0.2188, 1.0, 0.2188, 0.5, 0.2188, 0.5, 0.2188, 1.0, 0.1875, 1.0, 0.1875, 0.5, 0.1875, 0.5, 0.1875, 1.0, 0.1562, 1.0, 0.1562, 0.5, 0.1562, 0.5, 0.1562, 1.0, 0.125, 1.0, 0.125, 0.5, 0.125, 0.5, 0.125, 1.0, 0.09375, 1.0, 0.09375, 0.5, 0.09375, 0.5, 0.09375, 1.0, 0.0625, 1.0, 0.0625, 0.5, 0.2968, 0.4854, 0.25, 0.49, 0.2032, 0.4854, 0.1582, 0.4717, 0.1167, 0.4496, 0.08029, 0.4197, 0.05045, 0.3833, 0.02827, 0.3418, 0.01461, 0.2968, 0.01, 0.25, 0.01461, 0.2032, 0.02827, 0.1582, 0.05045, 0.1167, 0.08029, 0.08029, 0.1167, 0.05045, 0.1582, 0.02827, 0.2032, 0.01461, 0.25, 0.01, 0.2968, 0.01461, 0.3418, 0.02827, 0.3833, 0.05045, 0.4197, 0.08029, 0.4496, 0.1167, 0.4717, 0.1582, 0.4854, 0.2032, 0.49, 0.25, 0.4854, 0.2968, 0.4717, 0.3418, 0.4496, 0.3833, 0.4197, 0.4197, 0.3833, 0.4496, 0.3418, 0.4717, 0.0625, 0.5, 0.0625, 1.0, 0.03125, 1.0, 0.03125, 0.5, 0.03125, 0.5, 0.03125, 1.0, 0.0, 1.0, 0.0, 0.5, 0.75, 0.49, 0.7968, 0.4854, 0.8418, 0.4717, 0.8833, 0.4496, 0.9197, 0.4197, 0.9496, 0.3833, 0.9717, 0.3418, 0.9854, 0.2968, 0.99, 0.25, 0.9854, 0.2032, 0.9717, 0.1582, 0.9496, 0.1167, 0.9197, 0.08029, 0.8833, 0.05045, 0.8418, 0.02827, 0.7968, 0.01461, 0.75, 0.01, 0.7032, 0.01461, 0.6582, 0.02827, 0.6167, 0.05045, 0.5803, 0.08029, 0.5504, 0.1167, 0.5283, 0.1582, 0.5146, 0.2032, 0.51, 0.25, 0.5146, 0.2968, 0.5283, 0.3418, 0.5504, 0.3833, 0.5803, 0.4197, 0.6167, 0.4496, 0.6582, 0.4717, 0.7032, 0.4854])
me_cylinder_003.materials.append(mat_material_002)
me_cylinder_003.update()

# ---- objects
ob_cube = bpy.data.objects.new('Cube', me_cube)
ob_empty = bpy.data.objects.new('Empty', None)
ob_cube_001 = bpy.data.objects.new('Cube.001', me_cube_001)
ob_cube_002 = bpy.data.objects.new('Cube.002', me_cube_002)
ob_cylinder = bpy.data.objects.new('Cylinder', me_cylinder_001)
ob_cube_003 = bpy.data.objects.new('Cube.003', me_cube_003)
ob_empty_001 = bpy.data.objects.new('Empty.001', None)
ob_cube_004 = bpy.data.objects.new('Cube.004', me_cube_004)
ob_cube_005 = bpy.data.objects.new('Cube.005', me_cube_005)
ob_cylinder_001 = bpy.data.objects.new('Cylinder.001', me_cylinder_002)
ob_cube_006 = bpy.data.objects.new('Cube.006', me_cube_006)
ob_empty_002 = bpy.data.objects.new('Empty.002', None)
ob_cube_007 = bpy.data.objects.new('Cube.007', me_cube_007)
ob_cube_008 = bpy.data.objects.new('Cube.008', me_cube_008)
ob_cylinder_002 = bpy.data.objects.new('Cylinder.002', me_cylinder_003)

# ---- transforms, parenting, visibility, modifiers, constraints
ob_cube.parent = ob_cube_001
ob_cube.matrix_parent_inverse = Matrix(((1.988, -0.0, 0.0, -0.0), (-0.0, 1.0, -0.0, -0.5953), (0.0, -0.0, 1.0, -0.0), (-0.0, 0.0, -0.0, 1.0)))
ob_cube.location = (0.0, 0.0, 0.0)
ob_empty.location = (0.274, 0.4745, 0.0)
ob_empty.rotation_euler = (-0.0, 0.0, 1.047)
ob_empty.empty_display_type = 'ARROWS'
ob_empty.empty_display_size = 0.6452
ob_cube_001.location = (0.0, 0.5953, 0.0)
ob_cube_001.scale = (0.5031, 1.0, 1.0)
ob_cube_002.parent = ob_empty
ob_cube_002.matrix_parent_inverse = Matrix(((0.5, 0.866, 0.0, -0.5479), (-0.866, 0.5, -0.0, 0.0), (0.0, -0.0, 1.0, -0.0), (-0.0, 0.0, -0.0, 1.0)))
ob_cube_002.location = (0.274, 0.4745, 0.0)
ob_cube_002.rotation_euler = (-0.1396, -0.0, 0.0)
ob_cylinder.parent = ob_cube_002
ob_cylinder.matrix_parent_inverse = Matrix(((1.0, -0.0, 0.0, -0.274), (-0.0, 1.0, -0.0, -0.4745), (0.0, -0.0, 1.0, -0.0), (-0.0, 0.0, -0.0, 1.0)))
ob_cylinder.location = (0.274, 0.4745, -0.4604)
ob_cylinder.rotation_euler = (1.571, -3.002, 1.571)
ob_cube_003.parent = ob_cube_004
ob_cube_003.matrix_parent_inverse = Matrix(((1.988, -0.0, 0.0, -0.0), (-0.0, 1.0, -0.0, -0.5953), (0.0, -0.0, 1.0, -0.0), (-0.0, 0.0, -0.0, 1.0)))
ob_cube_003.location = (0.0, 0.0, 0.0)
ob_empty_001.location = (0.274, 3.457, 0.0)
ob_empty_001.rotation_euler = (-0.0, 0.0, 1.047)
ob_empty_001.empty_display_type = 'ARROWS'
ob_empty_001.empty_display_size = 0.6452
ob_cube_004.location = (0.0, 3.578, 0.0)
ob_cube_004.scale = (0.5031, 1.0, 1.0)
ob_cube_005.parent = ob_empty_001
ob_cube_005.matrix_parent_inverse = Matrix(((0.5, 0.866, 0.0, -0.5479), (-0.866, 0.5, -0.0, 0.0), (0.0, -0.0, 1.0, -0.0), (-0.0, 0.0, -0.0, 1.0)))
ob_cube_005.location = (0.274, 0.4745, 0.0)
ob_cube_005.rotation_euler = (-0.1396, 0.0, 0.0)
ob_cylinder_001.parent = ob_cube_005
ob_cylinder_001.matrix_parent_inverse = Matrix(((1.0, -0.0, 0.0, -0.274), (-0.0, 1.0, -0.0, -0.4745), (0.0, -0.0, 1.0, -0.0), (-0.0, 0.0, -0.0, 1.0)))
ob_cylinder_001.location = (0.274, 0.4745, -0.4604)
ob_cylinder_001.rotation_euler = (1.571, -3.002, 1.571)
ob_cube_006.parent = ob_cube_007
ob_cube_006.matrix_parent_inverse = Matrix(((1.988, -0.0, 0.0, -0.0), (-0.0, 1.0, -0.0, -0.5953), (0.0, -0.0, 1.0, -0.0), (-0.0, 0.0, -0.0, 1.0)))
ob_cube_006.location = (0.0, 0.0, 0.0)
ob_empty_002.location = (0.274, 6.669, 0.0)
ob_empty_002.rotation_euler = (-0.5652, -5.249e-09, 0.6324)
ob_empty_002.empty_display_type = 'ARROWS'
ob_empty_002.empty_display_size = 0.6452
ob_cube_007.location = (0.0, 6.789, 0.0)
ob_cube_007.scale = (0.5031, 1.0, 1.0)
ob_cube_008.parent = ob_empty_002
ob_cube_008.matrix_parent_inverse = Matrix(((0.8066, 0.5911, -1.49e-08, -4.163), (-0.4991, 0.6812, -0.5356, -4.406), (-0.3166, 0.432, 0.8445, -2.794), (-0.0, -0.0, -0.0, 1.0)))
ob_cube_008.location = (0.274, 6.669, 7.071e-07)
ob_cube_008.rotation_euler = (-0.1396, -1.36e-08, -1.037e-07)
ob_cube_008.scale = (1.0, 1.0, 1.0)
ob_cylinder_002.parent = ob_cube_008
ob_cylinder_002.matrix_parent_inverse = Matrix(((1.0, -0.0, 0.0, -0.274), (-0.0, 1.0, -0.0, -0.4745), (0.0, -0.0, 1.0, -0.0), (-0.0, 0.0, -0.0, 1.0)))
ob_cylinder_002.location = (0.274, 0.4745, -0.4604)
ob_cylinder_002.rotation_euler = (1.571, -3.002, 1.571)

# ---- collection membership
scene.collection.objects.link(ob_cube)
scene.collection.objects.link(ob_empty)
scene.collection.objects.link(ob_cube_001)
scene.collection.objects.link(ob_cube_002)
scene.collection.objects.link(ob_cylinder)
scene.collection.objects.link(ob_cube_003)
scene.collection.objects.link(ob_empty_001)
scene.collection.objects.link(ob_cube_004)
scene.collection.objects.link(ob_cube_005)
scene.collection.objects.link(ob_cylinder_001)
scene.collection.objects.link(ob_cube_006)
scene.collection.objects.link(ob_empty_002)
scene.collection.objects.link(ob_cube_007)
scene.collection.objects.link(ob_cube_008)
scene.collection.objects.link(ob_cylinder_002)

# ---- scene / render settings (as saved in the file)
scene.frame_start = 0; scene.frame_end = 100; scene.frame_set(0)
scene.render.engine = 'BLENDER_EEVEE_NEXT'
scene.render.fps = 10
scene.cycles.use_denoising = False
scene.cycles.sampling_pattern = 'TABULATED_SOBOL'
scene.cycles.use_light_tree = False
scene.view_settings.view_transform = 'Filmic'
bpy.context.view_layer.update()

# ---- added for rendering (the .blend has no active camera and no usable light): camera, sun
cam_auto = bpy.data.cameras.new('AutoCamera')
cam_auto.lens = 50.0
cam_auto.sensor_width = 36.0
cam_auto.clip_end = 1000.0
ob_auto_camera = bpy.data.objects.new('AutoCamera', cam_auto)
scene.collection.objects.link(ob_auto_camera)
ob_auto_camera.location = (8.10665, -5.64693, 6.02717)
ob_auto_camera.rotation_euler = (1.09748, -7.21219e-08, 0.694738)
scene.camera = ob_auto_camera
light_auto_sun = bpy.data.lights.new('AutoSun', 'SUN')
light_auto_sun.energy = 3.0
light_auto_sun.angle = 0.0523599
ob_auto_sun = bpy.data.objects.new('AutoSun', light_auto_sun)
scene.collection.objects.link(ob_auto_sun)
ob_auto_sun.rotation_euler = (0.872665, 0.174533, 0.523599)
bpy.context.view_layer.update()
